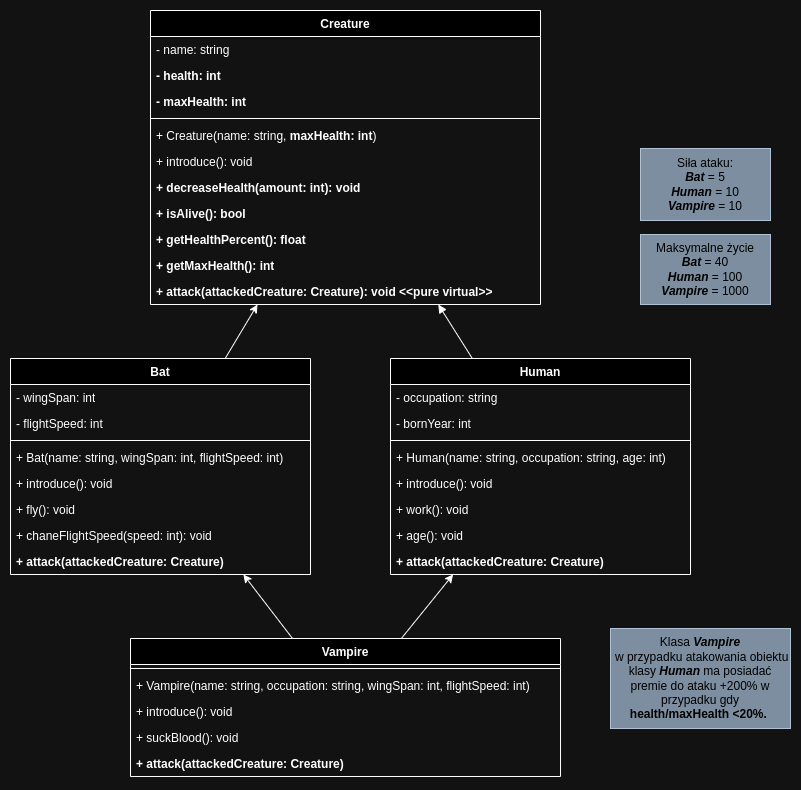

The diagram above was exported from draw.io. Its source (the exported page's mxGraphModel, read from the mxfile embedded in the PNG):
<mxGraphModel dx="914" dy="1876" grid="1" gridSize="10" guides="1" tooltips="1" connect="1" arrows="1" fold="1" page="1" pageScale="1" pageWidth="850" pageHeight="1100" math="0" shadow="0">
  <root>
    <mxCell id="0" />
    <mxCell id="1" parent="0" />
    <mxCell id="5Migwdwcm8lPXjOvwGc1-4" value="Creature" style="swimlane;fontStyle=1;align=center;verticalAlign=top;childLayout=stackLayout;horizontal=1;startSize=26;horizontalStack=0;resizeParent=1;resizeParentMax=0;resizeLast=0;collapsible=1;marginBottom=0;whiteSpace=wrap;html=1;" parent="1" vertex="1">
      <mxGeometry x="200" y="-88" width="390" height="294" as="geometry" />
    </mxCell>
    <mxCell id="JTOicDsAA7wBTVZqYbhQ-10" value="- name: string" style="text;strokeColor=none;fillColor=none;align=left;verticalAlign=top;spacingLeft=4;spacingRight=4;overflow=hidden;rotatable=0;points=[[0,0.5],[1,0.5]];portConstraint=eastwest;whiteSpace=wrap;html=1;" parent="5Migwdwcm8lPXjOvwGc1-4" vertex="1">
      <mxGeometry y="26" width="390" height="26" as="geometry" />
    </mxCell>
    <mxCell id="5Migwdwcm8lPXjOvwGc1-5" value="&lt;b&gt;- health: int&lt;/b&gt;" style="text;strokeColor=none;fillColor=none;align=left;verticalAlign=top;spacingLeft=4;spacingRight=4;overflow=hidden;rotatable=0;points=[[0,0.5],[1,0.5]];portConstraint=eastwest;whiteSpace=wrap;html=1;" parent="5Migwdwcm8lPXjOvwGc1-4" vertex="1">
      <mxGeometry y="52" width="390" height="26" as="geometry" />
    </mxCell>
    <mxCell id="JTOicDsAA7wBTVZqYbhQ-28" value="&lt;b&gt;- maxHealth: int&lt;/b&gt;" style="text;strokeColor=none;fillColor=none;align=left;verticalAlign=top;spacingLeft=4;spacingRight=4;overflow=hidden;rotatable=0;points=[[0,0.5],[1,0.5]];portConstraint=eastwest;whiteSpace=wrap;html=1;" parent="5Migwdwcm8lPXjOvwGc1-4" vertex="1">
      <mxGeometry y="78" width="390" height="26" as="geometry" />
    </mxCell>
    <mxCell id="5Migwdwcm8lPXjOvwGc1-6" value="" style="line;strokeWidth=1;fillColor=none;align=left;verticalAlign=middle;spacingTop=-1;spacingLeft=3;spacingRight=3;rotatable=0;labelPosition=right;points=[];portConstraint=eastwest;strokeColor=inherit;" parent="5Migwdwcm8lPXjOvwGc1-4" vertex="1">
      <mxGeometry y="104" width="390" height="8" as="geometry" />
    </mxCell>
    <mxCell id="5Migwdwcm8lPXjOvwGc1-7" value="+ Creature(name: string,&lt;b&gt;&amp;nbsp;&lt;span style=&quot;border-color: var(--border-color);&quot;&gt;maxHealth&lt;/span&gt;: int&lt;/b&gt;)" style="text;strokeColor=none;fillColor=none;align=left;verticalAlign=top;spacingLeft=4;spacingRight=4;overflow=hidden;rotatable=0;points=[[0,0.5],[1,0.5]];portConstraint=eastwest;whiteSpace=wrap;html=1;" parent="5Migwdwcm8lPXjOvwGc1-4" vertex="1">
      <mxGeometry y="112" width="390" height="26" as="geometry" />
    </mxCell>
    <mxCell id="JTOicDsAA7wBTVZqYbhQ-12" value="+ introduce(): void" style="text;strokeColor=none;fillColor=none;align=left;verticalAlign=top;spacingLeft=4;spacingRight=4;overflow=hidden;rotatable=0;points=[[0,0.5],[1,0.5]];portConstraint=eastwest;whiteSpace=wrap;html=1;" parent="5Migwdwcm8lPXjOvwGc1-4" vertex="1">
      <mxGeometry y="138" width="390" height="26" as="geometry" />
    </mxCell>
    <mxCell id="JTOicDsAA7wBTVZqYbhQ-19" value="&lt;b&gt;+ decreaseHealth(amount: int): void&lt;/b&gt;" style="text;strokeColor=none;fillColor=none;align=left;verticalAlign=top;spacingLeft=4;spacingRight=4;overflow=hidden;rotatable=0;points=[[0,0.5],[1,0.5]];portConstraint=eastwest;whiteSpace=wrap;html=1;" parent="5Migwdwcm8lPXjOvwGc1-4" vertex="1">
      <mxGeometry y="164" width="390" height="26" as="geometry" />
    </mxCell>
    <mxCell id="JTOicDsAA7wBTVZqYbhQ-27" value="&lt;b&gt;+ isAlive(): bool&lt;/b&gt;" style="text;strokeColor=none;fillColor=none;align=left;verticalAlign=top;spacingLeft=4;spacingRight=4;overflow=hidden;rotatable=0;points=[[0,0.5],[1,0.5]];portConstraint=eastwest;whiteSpace=wrap;html=1;" parent="5Migwdwcm8lPXjOvwGc1-4" vertex="1">
      <mxGeometry y="190" width="390" height="26" as="geometry" />
    </mxCell>
    <mxCell id="JTOicDsAA7wBTVZqYbhQ-26" value="&lt;b&gt;+ getHealthPercent&lt;/b&gt;&lt;b&gt;(): float&lt;/b&gt;" style="text;strokeColor=none;fillColor=none;align=left;verticalAlign=top;spacingLeft=4;spacingRight=4;overflow=hidden;rotatable=0;points=[[0,0.5],[1,0.5]];portConstraint=eastwest;whiteSpace=wrap;html=1;" parent="5Migwdwcm8lPXjOvwGc1-4" vertex="1">
      <mxGeometry y="216" width="390" height="26" as="geometry" />
    </mxCell>
    <mxCell id="PLBqwa0PCcQ4UnEFB9JK-1" value="&lt;b&gt;+ getMaxHealth(): int&lt;/b&gt;" style="text;strokeColor=none;fillColor=none;align=left;verticalAlign=top;spacingLeft=4;spacingRight=4;overflow=hidden;rotatable=0;points=[[0,0.5],[1,0.5]];portConstraint=eastwest;whiteSpace=wrap;html=1;" vertex="1" parent="5Migwdwcm8lPXjOvwGc1-4">
      <mxGeometry y="242" width="390" height="26" as="geometry" />
    </mxCell>
    <mxCell id="5Migwdwcm8lPXjOvwGc1-8" value="&lt;b&gt;+ attack(attackedCreature: Creature): void&amp;nbsp;&amp;lt;&amp;lt;pure virtual&amp;gt;&amp;gt;&lt;/b&gt;" style="text;strokeColor=none;fillColor=none;align=left;verticalAlign=top;spacingLeft=4;spacingRight=4;overflow=hidden;rotatable=0;points=[[0,0.5],[1,0.5]];portConstraint=eastwest;whiteSpace=wrap;html=1;" parent="5Migwdwcm8lPXjOvwGc1-4" vertex="1">
      <mxGeometry y="268" width="390" height="26" as="geometry" />
    </mxCell>
    <mxCell id="5Migwdwcm8lPXjOvwGc1-18" style="rounded=0;orthogonalLoop=1;jettySize=auto;html=1;endArrow=block;endFill=1;" parent="1" source="5Migwdwcm8lPXjOvwGc1-9" target="5Migwdwcm8lPXjOvwGc1-4" edge="1">
      <mxGeometry relative="1" as="geometry" />
    </mxCell>
    <mxCell id="5Migwdwcm8lPXjOvwGc1-9" value="Human" style="swimlane;fontStyle=1;align=center;verticalAlign=top;childLayout=stackLayout;horizontal=1;startSize=26;horizontalStack=0;resizeParent=1;resizeParentMax=0;resizeLast=0;collapsible=1;marginBottom=0;whiteSpace=wrap;html=1;" parent="1" vertex="1">
      <mxGeometry x="440" y="260" width="300" height="216" as="geometry" />
    </mxCell>
    <mxCell id="5Migwdwcm8lPXjOvwGc1-10" value="- occupation: string" style="text;strokeColor=none;fillColor=none;align=left;verticalAlign=top;spacingLeft=4;spacingRight=4;overflow=hidden;rotatable=0;points=[[0,0.5],[1,0.5]];portConstraint=eastwest;whiteSpace=wrap;html=1;" parent="5Migwdwcm8lPXjOvwGc1-9" vertex="1">
      <mxGeometry y="26" width="300" height="26" as="geometry" />
    </mxCell>
    <mxCell id="5Migwdwcm8lPXjOvwGc1-14" value="- bornYear: int" style="text;strokeColor=none;fillColor=none;align=left;verticalAlign=top;spacingLeft=4;spacingRight=4;overflow=hidden;rotatable=0;points=[[0,0.5],[1,0.5]];portConstraint=eastwest;whiteSpace=wrap;html=1;" parent="5Migwdwcm8lPXjOvwGc1-9" vertex="1">
      <mxGeometry y="52" width="300" height="26" as="geometry" />
    </mxCell>
    <mxCell id="5Migwdwcm8lPXjOvwGc1-11" value="" style="line;strokeWidth=1;fillColor=none;align=left;verticalAlign=middle;spacingTop=-1;spacingLeft=3;spacingRight=3;rotatable=0;labelPosition=right;points=[];portConstraint=eastwest;strokeColor=inherit;" parent="5Migwdwcm8lPXjOvwGc1-9" vertex="1">
      <mxGeometry y="78" width="300" height="8" as="geometry" />
    </mxCell>
    <mxCell id="5Migwdwcm8lPXjOvwGc1-12" value="+ Human(name: string, occupation: string, age: int)" style="text;strokeColor=none;fillColor=none;align=left;verticalAlign=top;spacingLeft=4;spacingRight=4;overflow=hidden;rotatable=0;points=[[0,0.5],[1,0.5]];portConstraint=eastwest;whiteSpace=wrap;html=1;" parent="5Migwdwcm8lPXjOvwGc1-9" vertex="1">
      <mxGeometry y="86" width="300" height="26" as="geometry" />
    </mxCell>
    <mxCell id="5Migwdwcm8lPXjOvwGc1-15" value="+ introduce(): void" style="text;strokeColor=none;fillColor=none;align=left;verticalAlign=top;spacingLeft=4;spacingRight=4;overflow=hidden;rotatable=0;points=[[0,0.5],[1,0.5]];portConstraint=eastwest;whiteSpace=wrap;html=1;" parent="5Migwdwcm8lPXjOvwGc1-9" vertex="1">
      <mxGeometry y="112" width="300" height="26" as="geometry" />
    </mxCell>
    <mxCell id="5Migwdwcm8lPXjOvwGc1-13" value="+ work(): void" style="text;strokeColor=none;fillColor=none;align=left;verticalAlign=top;spacingLeft=4;spacingRight=4;overflow=hidden;rotatable=0;points=[[0,0.5],[1,0.5]];portConstraint=eastwest;whiteSpace=wrap;html=1;" parent="5Migwdwcm8lPXjOvwGc1-9" vertex="1">
      <mxGeometry y="138" width="300" height="26" as="geometry" />
    </mxCell>
    <mxCell id="5Migwdwcm8lPXjOvwGc1-16" value="+ age(): void" style="text;strokeColor=none;fillColor=none;align=left;verticalAlign=top;spacingLeft=4;spacingRight=4;overflow=hidden;rotatable=0;points=[[0,0.5],[1,0.5]];portConstraint=eastwest;whiteSpace=wrap;html=1;" parent="5Migwdwcm8lPXjOvwGc1-9" vertex="1">
      <mxGeometry y="164" width="300" height="26" as="geometry" />
    </mxCell>
    <mxCell id="JTOicDsAA7wBTVZqYbhQ-15" value="&lt;b&gt;+ attack(attackedCreature: Creature)&lt;/b&gt;" style="text;strokeColor=none;fillColor=none;align=left;verticalAlign=top;spacingLeft=4;spacingRight=4;overflow=hidden;rotatable=0;points=[[0,0.5],[1,0.5]];portConstraint=eastwest;whiteSpace=wrap;html=1;" parent="5Migwdwcm8lPXjOvwGc1-9" vertex="1">
      <mxGeometry y="190" width="300" height="26" as="geometry" />
    </mxCell>
    <mxCell id="5Migwdwcm8lPXjOvwGc1-38" style="rounded=0;orthogonalLoop=1;jettySize=auto;html=1;" parent="1" source="5Migwdwcm8lPXjOvwGc1-19" target="5Migwdwcm8lPXjOvwGc1-4" edge="1">
      <mxGeometry relative="1" as="geometry" />
    </mxCell>
    <mxCell id="5Migwdwcm8lPXjOvwGc1-19" value="Bat" style="swimlane;fontStyle=1;align=center;verticalAlign=top;childLayout=stackLayout;horizontal=1;startSize=26;horizontalStack=0;resizeParent=1;resizeParentMax=0;resizeLast=0;collapsible=1;marginBottom=0;whiteSpace=wrap;html=1;" parent="1" vertex="1">
      <mxGeometry x="60" y="260" width="300" height="216" as="geometry" />
    </mxCell>
    <mxCell id="5Migwdwcm8lPXjOvwGc1-20" value="- wingSpan: int" style="text;strokeColor=none;fillColor=none;align=left;verticalAlign=top;spacingLeft=4;spacingRight=4;overflow=hidden;rotatable=0;points=[[0,0.5],[1,0.5]];portConstraint=eastwest;whiteSpace=wrap;html=1;" parent="5Migwdwcm8lPXjOvwGc1-19" vertex="1">
      <mxGeometry y="26" width="300" height="26" as="geometry" />
    </mxCell>
    <mxCell id="5Migwdwcm8lPXjOvwGc1-21" value="- flightSpeed: int" style="text;strokeColor=none;fillColor=none;align=left;verticalAlign=top;spacingLeft=4;spacingRight=4;overflow=hidden;rotatable=0;points=[[0,0.5],[1,0.5]];portConstraint=eastwest;whiteSpace=wrap;html=1;" parent="5Migwdwcm8lPXjOvwGc1-19" vertex="1">
      <mxGeometry y="52" width="300" height="26" as="geometry" />
    </mxCell>
    <mxCell id="5Migwdwcm8lPXjOvwGc1-22" value="" style="line;strokeWidth=1;fillColor=none;align=left;verticalAlign=middle;spacingTop=-1;spacingLeft=3;spacingRight=3;rotatable=0;labelPosition=right;points=[];portConstraint=eastwest;strokeColor=inherit;" parent="5Migwdwcm8lPXjOvwGc1-19" vertex="1">
      <mxGeometry y="78" width="300" height="8" as="geometry" />
    </mxCell>
    <mxCell id="5Migwdwcm8lPXjOvwGc1-23" value="+ Bat(name: string, wingSpan: int, flightSpeed: int)" style="text;strokeColor=none;fillColor=none;align=left;verticalAlign=top;spacingLeft=4;spacingRight=4;overflow=hidden;rotatable=0;points=[[0,0.5],[1,0.5]];portConstraint=eastwest;whiteSpace=wrap;html=1;" parent="5Migwdwcm8lPXjOvwGc1-19" vertex="1">
      <mxGeometry y="86" width="300" height="26" as="geometry" />
    </mxCell>
    <mxCell id="5Migwdwcm8lPXjOvwGc1-24" value="+ introduce(): void" style="text;strokeColor=none;fillColor=none;align=left;verticalAlign=top;spacingLeft=4;spacingRight=4;overflow=hidden;rotatable=0;points=[[0,0.5],[1,0.5]];portConstraint=eastwest;whiteSpace=wrap;html=1;" parent="5Migwdwcm8lPXjOvwGc1-19" vertex="1">
      <mxGeometry y="112" width="300" height="26" as="geometry" />
    </mxCell>
    <mxCell id="5Migwdwcm8lPXjOvwGc1-25" value="+ fly(): void" style="text;strokeColor=none;fillColor=none;align=left;verticalAlign=top;spacingLeft=4;spacingRight=4;overflow=hidden;rotatable=0;points=[[0,0.5],[1,0.5]];portConstraint=eastwest;whiteSpace=wrap;html=1;" parent="5Migwdwcm8lPXjOvwGc1-19" vertex="1">
      <mxGeometry y="138" width="300" height="26" as="geometry" />
    </mxCell>
    <mxCell id="5Migwdwcm8lPXjOvwGc1-26" value="+ chaneFlightSpeed(speed: int): void" style="text;strokeColor=none;fillColor=none;align=left;verticalAlign=top;spacingLeft=4;spacingRight=4;overflow=hidden;rotatable=0;points=[[0,0.5],[1,0.5]];portConstraint=eastwest;whiteSpace=wrap;html=1;" parent="5Migwdwcm8lPXjOvwGc1-19" vertex="1">
      <mxGeometry y="164" width="300" height="26" as="geometry" />
    </mxCell>
    <mxCell id="JTOicDsAA7wBTVZqYbhQ-14" value="&lt;b&gt;+ attack(attackedCreature: Creature)&lt;/b&gt;" style="text;strokeColor=none;fillColor=none;align=left;verticalAlign=top;spacingLeft=4;spacingRight=4;overflow=hidden;rotatable=0;points=[[0,0.5],[1,0.5]];portConstraint=eastwest;whiteSpace=wrap;html=1;" parent="5Migwdwcm8lPXjOvwGc1-19" vertex="1">
      <mxGeometry y="190" width="300" height="26" as="geometry" />
    </mxCell>
    <mxCell id="5Migwdwcm8lPXjOvwGc1-36" style="rounded=0;orthogonalLoop=1;jettySize=auto;html=1;" parent="1" source="5Migwdwcm8lPXjOvwGc1-27" target="5Migwdwcm8lPXjOvwGc1-9" edge="1">
      <mxGeometry relative="1" as="geometry" />
    </mxCell>
    <mxCell id="5Migwdwcm8lPXjOvwGc1-37" style="rounded=0;orthogonalLoop=1;jettySize=auto;html=1;" parent="1" source="5Migwdwcm8lPXjOvwGc1-27" target="5Migwdwcm8lPXjOvwGc1-19" edge="1">
      <mxGeometry relative="1" as="geometry" />
    </mxCell>
    <mxCell id="5Migwdwcm8lPXjOvwGc1-27" value="Vampire" style="swimlane;fontStyle=1;align=center;verticalAlign=top;childLayout=stackLayout;horizontal=1;startSize=26;horizontalStack=0;resizeParent=1;resizeParentMax=0;resizeLast=0;collapsible=1;marginBottom=0;whiteSpace=wrap;html=1;" parent="1" vertex="1">
      <mxGeometry x="180" y="540" width="430" height="138" as="geometry" />
    </mxCell>
    <mxCell id="5Migwdwcm8lPXjOvwGc1-30" value="" style="line;strokeWidth=1;fillColor=none;align=left;verticalAlign=middle;spacingTop=-1;spacingLeft=3;spacingRight=3;rotatable=0;labelPosition=right;points=[];portConstraint=eastwest;strokeColor=inherit;" parent="5Migwdwcm8lPXjOvwGc1-27" vertex="1">
      <mxGeometry y="26" width="430" height="8" as="geometry" />
    </mxCell>
    <mxCell id="5Migwdwcm8lPXjOvwGc1-31" value="+&amp;nbsp;Vampire(name: string, occupation: string, wingSpan: int, flightSpeed: int)" style="text;strokeColor=none;fillColor=none;align=left;verticalAlign=top;spacingLeft=4;spacingRight=4;overflow=hidden;rotatable=0;points=[[0,0.5],[1,0.5]];portConstraint=eastwest;whiteSpace=wrap;html=1;" parent="5Migwdwcm8lPXjOvwGc1-27" vertex="1">
      <mxGeometry y="34" width="430" height="26" as="geometry" />
    </mxCell>
    <mxCell id="5Migwdwcm8lPXjOvwGc1-32" value="+ introduce(): void" style="text;strokeColor=none;fillColor=none;align=left;verticalAlign=top;spacingLeft=4;spacingRight=4;overflow=hidden;rotatable=0;points=[[0,0.5],[1,0.5]];portConstraint=eastwest;whiteSpace=wrap;html=1;" parent="5Migwdwcm8lPXjOvwGc1-27" vertex="1">
      <mxGeometry y="60" width="430" height="26" as="geometry" />
    </mxCell>
    <mxCell id="5Migwdwcm8lPXjOvwGc1-33" value="+ suckBlood(): void" style="text;strokeColor=none;fillColor=none;align=left;verticalAlign=top;spacingLeft=4;spacingRight=4;overflow=hidden;rotatable=0;points=[[0,0.5],[1,0.5]];portConstraint=eastwest;whiteSpace=wrap;html=1;" parent="5Migwdwcm8lPXjOvwGc1-27" vertex="1">
      <mxGeometry y="86" width="430" height="26" as="geometry" />
    </mxCell>
    <mxCell id="JTOicDsAA7wBTVZqYbhQ-16" value="&lt;b&gt;+ attack(attackedCreature: Creature)&lt;/b&gt;" style="text;strokeColor=none;fillColor=none;align=left;verticalAlign=top;spacingLeft=4;spacingRight=4;overflow=hidden;rotatable=0;points=[[0,0.5],[1,0.5]];portConstraint=eastwest;whiteSpace=wrap;html=1;" parent="5Migwdwcm8lPXjOvwGc1-27" vertex="1">
      <mxGeometry y="112" width="430" height="26" as="geometry" />
    </mxCell>
    <mxCell id="JTOicDsAA7wBTVZqYbhQ-17" value="Maksymalne życie&lt;br&gt;&lt;i style=&quot;font-weight: bold;&quot;&gt;Bat&lt;/i&gt; = 40&lt;br&gt;&lt;b&gt;&lt;i&gt;Human&lt;/i&gt;&lt;/b&gt; = 100&lt;br&gt;&lt;b&gt;&lt;i&gt;Vampire&lt;/i&gt;&lt;/b&gt; = 1000" style="rounded=0;whiteSpace=wrap;html=1;fillColor=#647687;fontColor=#ffffff;strokeColor=#314354;" parent="1" vertex="1">
      <mxGeometry x="690" y="136" width="130" height="70" as="geometry" />
    </mxCell>
    <mxCell id="JTOicDsAA7wBTVZqYbhQ-20" value="Siła ataku:&lt;br&gt;&lt;b&gt;&lt;i&gt;Bat&lt;/i&gt;&lt;/b&gt; = 5&lt;br&gt;&lt;b&gt;&lt;i&gt;Human&lt;/i&gt;&lt;/b&gt; = 10&lt;br&gt;&lt;b&gt;&lt;i&gt;Vampire&lt;/i&gt;&lt;/b&gt; = 10" style="rounded=0;whiteSpace=wrap;html=1;fillColor=#647687;fontColor=#ffffff;strokeColor=#314354;" parent="1" vertex="1">
      <mxGeometry x="690" y="50" width="130" height="72" as="geometry" />
    </mxCell>
    <mxCell id="JTOicDsAA7wBTVZqYbhQ-25" value="Klasa&amp;nbsp;&lt;b&gt;&lt;i&gt;Vampire&lt;/i&gt;&lt;/b&gt;&lt;br&gt;&amp;nbsp;w przypadku atakowania obiektu klasy &lt;b&gt;&lt;i&gt;Human&lt;/i&gt;&lt;/b&gt;&amp;nbsp;ma posiadać premie do ataku +200% w przypadku gdy &lt;b style=&quot;border-color: var(--border-color); text-align: left;&quot;&gt;health/maxHealth &amp;lt;20%.&amp;nbsp;&lt;/b&gt;" style="rounded=0;whiteSpace=wrap;html=1;fillColor=#647687;fontColor=#ffffff;strokeColor=#314354;" parent="1" vertex="1">
      <mxGeometry x="660" y="530" width="180" height="100" as="geometry" />
    </mxCell>
  </root>
</mxGraphModel>